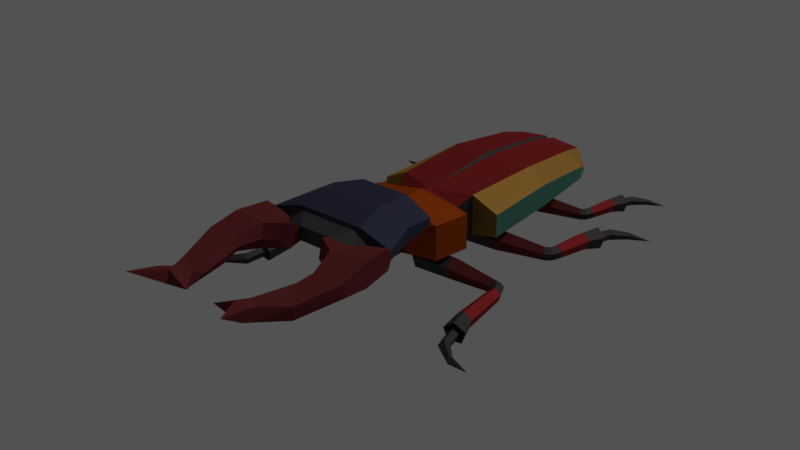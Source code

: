 # Source: BeetleWalk.blend  (saved by Blender 2.77.0; exported with 4.5.12 LTS)
import bpy
from mathutils import Matrix  # noqa: F401  (used for matrix-valued properties, if any)

bpy.ops.wm.read_factory_settings(use_empty=True)
scene = bpy.context.scene
scene.name = 'Scene'

# ---- collections
col_collection_1 = bpy.data.collections.new('Collection 1'); scene.collection.children.link(col_collection_1)
col_collection_2 = bpy.data.collections.new('Collection 2'); scene.collection.children.link(col_collection_2)

# ---- materials (node trees are filled in below, after node groups)
mat_1 = bpy.data.materials.new('1')
mat_1.alpha_threshold = 0.0
mat_1.diffuse_color = (0.08022, 0.07227, 0.07227, 1.0)
mat_1.specular_color = (0.06372, 0.06372, 0.06372)
mat_1.roughness = 0.5
mat_2 = bpy.data.materials.new('2')
mat_2.alpha_threshold = 0.0
mat_2.diffuse_color = (0.3515, 0.03071, 0.03071, 1.0)
mat_2.specular_color = (0.6152, 0.6152, 0.6152)
mat_2.roughness = 0.5
mat_3 = bpy.data.materials.new('3')
mat_3.alpha_threshold = 0.0
mat_3.diffuse_color = (0.5089, 0.2623, 0.05781, 1.0)
mat_3.specular_color = (0.6152, 0.6152, 0.6152)
mat_3.roughness = 0.5
mat_4 = bpy.data.materials.new('4')
mat_4.alpha_threshold = 0.0
mat_4.diffuse_color = (0.1095, 0.3185, 0.2384, 1.0)
mat_4.specular_color = (0.0, 0.0, 0.0)
mat_4.roughness = 0.5
mat_5 = bpy.data.materials.new('5')
mat_5.alpha_threshold = 0.0
mat_5.diffuse_color = (0.4969, 0.08022, 0.008023, 1.0)
mat_5.specular_color = (0.4869, 0.4869, 0.4869)
mat_5.roughness = 0.5
mat_horns = bpy.data.materials.new('Horns')
mat_horns.alpha_threshold = 0.0
mat_horns.diffuse_color = (0.1195, 0.02122, 0.02122, 1.0)
mat_horns.specular_color = (0.0, 0.0, 0.0)
mat_horns.roughness = 0.5
mat_6 = bpy.data.materials.new('6')
mat_6.alpha_threshold = 0.0
mat_6.diffuse_color = (0.05781, 0.06125, 0.1144, 1.0)
mat_6.specular_color = (0.5071, 0.5071, 0.5071)
mat_6.roughness = 0.5

# ---- material node trees
mat_1.use_nodes = True; mat_1.node_tree.nodes.clear()
_N = mat_1.node_tree.nodes; _L = mat_1.node_tree.links
n0 = _N.new('ShaderNodeOutputMaterial'); n0.name = 'Material Output'; n0.location = (300, 300)
n1 = _N.new('ShaderNodeBsdfAnisotropic'); n1.name = 'Glossy BSDF'; n1.location = (10, 300)
n1.distribution = 'GGX'
n1.inputs[0].default_value = (0.08001, 0.07163, 0.07163, 1.0)
n1.inputs[1].default_value = 0.7746
_L.new(n1.outputs[0], n0.inputs[0])
n0.is_active_output = True
mat_2.use_nodes = True; mat_2.node_tree.nodes.clear()
_N = mat_2.node_tree.nodes; _L = mat_2.node_tree.links
n0 = _N.new('ShaderNodeOutputMaterial'); n0.name = 'Material Output'; n0.location = (300, 300)
n1 = _N.new('ShaderNodeBsdfAnisotropic'); n1.name = 'Glossy BSDF'; n1.location = (10, 300)
n1.distribution = 'GGX'
n1.inputs[0].default_value = (0.3506, 0.03057, 0.03057, 1.0)
n1.inputs[1].default_value = 0.7746
_L.new(n1.outputs[0], n0.inputs[0])
n0.is_active_output = True
mat_3.use_nodes = True; mat_3.node_tree.nodes.clear()
_N = mat_3.node_tree.nodes; _L = mat_3.node_tree.links
n0 = _N.new('ShaderNodeOutputMaterial'); n0.name = 'Material Output'; n0.location = (300, 300)
n1 = _N.new('ShaderNodeBsdfAnisotropic'); n1.name = 'Glossy BSDF'; n1.location = (10, 300)
n1.distribution = 'GGX'
n1.inputs[0].default_value = (0.5071, 0.2635, 0.05732, 1.0)
n1.inputs[1].default_value = 0.7746
_L.new(n1.outputs[0], n0.inputs[0])
n0.is_active_output = True
mat_4.use_nodes = True; mat_4.node_tree.nodes.clear()
_N = mat_4.node_tree.nodes; _L = mat_4.node_tree.links
n0 = _N.new('ShaderNodeOutputMaterial'); n0.name = 'Material Output'; n0.location = (300, 300)
n1 = _N.new('ShaderNodeBsdfAnisotropic'); n1.name = 'Glossy BSDF'; n1.location = (10, 300)
n1.distribution = 'GGX'
n1.inputs[0].default_value = (0.1087, 0.3185, 0.2378, 1.0)
n1.inputs[1].default_value = 0.7746
_L.new(n1.outputs[0], n0.inputs[0])
n0.is_active_output = True
mat_5.use_nodes = True; mat_5.node_tree.nodes.clear()
_N = mat_5.node_tree.nodes; _L = mat_5.node_tree.links
n0 = _N.new('ShaderNodeOutputMaterial'); n0.name = 'Material Output'; n0.location = (300, 300)
n1 = _N.new('ShaderNodeBsdfAnisotropic'); n1.name = 'Glossy BSDF'; n1.location = (10, 300)
n1.distribution = 'GGX'
n1.inputs[0].default_value = (0.4969, 0.08064, 0.008005, 1.0)
n1.inputs[1].default_value = 0.7746
_L.new(n1.outputs[0], n0.inputs[0])
n0.is_active_output = True
mat_horns.use_nodes = True; mat_horns.node_tree.nodes.clear()
_N = mat_horns.node_tree.nodes; _L = mat_horns.node_tree.links
n0 = _N.new('ShaderNodeOutputMaterial'); n0.name = 'Material Output'; n0.location = (300, 300)
n1 = _N.new('ShaderNodeBsdfDiffuse'); n1.name = 'Diffuse BSDF'; n1.location = (10, 300)
n1.inputs[0].default_value = (0.1193, 0.02166, 0.02166, 1.0)
_L.new(n1.outputs[0], n0.inputs[0])
n0.is_active_output = True
mat_6.use_nodes = True; mat_6.node_tree.nodes.clear()
_N = mat_6.node_tree.nodes; _L = mat_6.node_tree.links
n0 = _N.new('ShaderNodeOutputMaterial'); n0.name = 'Material Output'; n0.location = (300, 300)
n1 = _N.new('ShaderNodeBsdfAnisotropic'); n1.name = 'Glossy BSDF'; n1.location = (10, 300)
n1.distribution = 'GGX'
n1.inputs[0].default_value = (0.05835, 0.06052, 0.1149, 1.0)
n1.inputs[1].default_value = 0.7746
_L.new(n1.outputs[0], n0.inputs[0])
n0.is_active_output = True

# ---- world
world_world = bpy.data.worlds.new('World'); scene.world = world_world
world_world.color = (0.08353, 0.08353, 0.08353)
world_world.use_sun_shadow = False
world_world.sun_shadow_jitter_overblur = 0.0
world_world.cycles.sampling_method = 'MANUAL'

# ---- lights
light_sun = bpy.data.lights.new('Sun', 'SUN')
light_sun.transmission_factor = 0.0
light_sun.angle = 0.1993
light_sun.energy = 1.0
light_sun.shadow_buffer_clip_start = 0.5
light_sun.shadow_soft_size = 0.1
light_sun.shadow_cascade_max_distance = 1000.0

# ---- meshes
me_cube = bpy.data.meshes.new('Cube')
me_cube.from_pydata([(0.8117, 0.02092, -0.195), (0.8117, 0.02092, 0.6296), (0.8939, 1.78, -0.3095), (0.8939, 1.78, 0.6296), (0.8005, 3.372, -0.3095), (0.8005, 3.372, 0.4242), (1.287, 1.78, 0.3566), (1.287, 1.78, -0.1122), (1.341, 0.07265, -0.1122), (1.341, 0.07265, 0.3566), (1.152, 3.372, 0.1512), (1.152, 3.372, -0.1122), (0.07865, 1.78, 0.6936), (0.6948, -0.2902, 0.4527), (0.06164, 3.372, 0.4882), (0.07865, 1.78, -0.3818), (0.06164, 3.372, -0.3818), (0.0836, 3.945, 0.3343), (0.6993, 3.945, 0.2703), (0.6993, 3.945, -0.195), (0.0836, 3.945, -0.195), (0.9652, 3.853, -0.1122), (0.6948, -0.2902, -0.195), (1.085, -0.5025, 0.5162), (1.085, -0.5025, -0.195), (0.4003, -1.471, 0.4261), (0.4003, -1.471, -0.1278), (0.9445, -1.243, 0.5194), (0.9445, -1.243, -0.195), (0.3438, -1.848, 0.5151), (0.3438, -1.966, 0.1938), (1.355, -2.981, 0.7064), (0.8596, -2.981, 0.4799), (0.6918, -2.981, 1.084), (1.355, -2.981, 0.8697), (1.142, -1.666, 0.7855), (0.6457, -1.549, 0.6776), (0.5197, -1.549, 1.122), (1.142, -1.666, 0.9105), (1.143, -2.303, 0.6915), (0.6474, -2.303, 0.4651), (1.143, -2.303, 0.9559), (0.5211, -2.303, 1.171), (0.5871, -3.016, 1.012), (0.9717, -3.016, 0.8235), (0.9717, -3.016, 0.7525), (0.7295, -3.016, 0.6342), (0.7488, -3.221, 0.8235), (0.3321, -3.399, 0.9652), (0.3321, -3.399, 0.6813), (0.7488, -3.221, 0.7525), (0.3146, -2.172, 0.418), (0.3141, -1.876, 0.6271), (1.064, -3.214, 0.9696), (1.403, -3.115, 1.002), (1.403, -3.115, 0.5796), (1.064, -3.214, 0.6118), (0.3966, -3.603, 1.068), (0.8527, -3.396, 0.9696), (0.8527, -3.396, 0.6118), (0.3966, -3.603, 0.5621), (1.253, -3.781, 1.035), (1.487, -3.761, 1.035), (1.487, -3.761, 0.5587), (1.253, -3.781, 0.5587), (0.778, -3.823, 1.035), (1.069, -3.797, 1.035), (1.069, -3.797, 0.5587), (0.778, -3.823, 0.5587), (1.528, -4.333, 0.9138), (1.528, -4.296, 0.6443), (0.9176, -4.359, 0.9102), (0.9176, -4.322, 0.6407), (1.262, -5.171, 0.7949), (0.8744, -4.703, 0.8609), (1.229, -5.161, 0.525), (0.8409, -4.692, 0.591), (0.9797, -5.61, 0.9006), (0.6747, -5.473, 0.8736), (0.9507, -5.723, 0.6545), (0.6457, -5.585, 0.6275), (1.028, -5.88, 0.9959), (0.7443, -5.881, 1.03), (1.003, -5.976, 0.7866), (0.7197, -5.977, 0.8204), (0.3071, -5.924, 0.8444), (1.085, -6.454, 1.124), (0.5066, -3.814, 0.7896), (0.7065, -3.939, 0.7896), (0.8461, -4.371, 0.764), (0.807, -4.627, 0.7277), (0.6515, -5.301, 0.7212), (0.274, 0.5931, -0.2014), (2.05, 0.6742, -0.3118), (0.274, 0.8281, -0.3722), (1.985, 0.7864, -0.4063), (0.274, 0.7384, -0.6485), (2.01, 0.7436, -0.5592), (0.274, 0.4479, -0.6485), (2.091, 0.6049, -0.5592), (0.274, 0.3581, -0.3722), (2.116, 0.562, -0.4063), (1.062, 0.5931, -0.2272), (1.062, 0.8036, -0.3802), (1.062, 0.7232, -0.6276), (1.062, 0.463, -0.6276), (1.062, 0.3826, -0.3802), (2.03, 0.7999, -0.4063), (2.135, 0.7238, -0.3118), (2.07, 0.7708, -0.5592), (2.2, 0.6767, -0.5592), (2.24, 0.6476, -0.4063), (2.062, 0.8693, -0.4087), (2.192, 0.8828, -0.3152), (2.111, 0.8473, -0.56), (2.272, 0.8473, -0.56), (2.322, 0.8693, -0.4087), (2.038, 1.782, -0.5297), (2.204, 1.8, -0.4106), (2.102, 1.754, -0.7225), (2.306, 1.754, -0.7225), (2.37, 1.782, -0.5297), (2.092, 2.231, -0.5801), (2.298, 2.212, -0.423), (2.171, 2.18, -0.8228), (2.426, 2.13, -0.8156), (2.505, 2.15, -0.5685), (2.17, 2.089, -0.5933), (2.275, 2.08, -0.513), (2.21, 2.063, -0.7174), (2.34, 2.038, -0.7137), (2.381, 2.048, -0.5874), (2.301, 2.636, -0.6729), (2.372, 2.567, -0.5839), (2.328, 2.588, -0.7936), (2.415, 2.488, -0.7792), (2.442, 2.476, -0.6495), (2.661, 2.868, -0.7185), (2.672, 2.806, -0.6571), (2.665, 2.829, -0.7975), (2.679, 2.743, -0.785), (2.683, 2.729, -0.6982), (3.116, 2.897, -0.7461), (0.2339, 2.346, -0.172), (1.751, 2.415, -0.2663), (0.2339, 2.547, -0.3178), (1.695, 2.511, -0.347), (0.2339, 2.47, -0.5538), (1.716, 2.475, -0.4775), (0.2339, 2.222, -0.5538), (1.786, 2.356, -0.4775), (0.2339, 2.145, -0.3178), (1.807, 2.32, -0.347), (0.9072, 2.346, -0.194), (0.9072, 2.526, -0.3246), (0.9072, 2.457, -0.5359), (0.9072, 2.235, -0.5359), (0.9072, 2.166, -0.3246), (1.733, 2.523, -0.347), (1.823, 2.458, -0.2663), (1.767, 2.498, -0.4775), (1.879, 2.417, -0.4775), (1.913, 2.393, -0.347), (1.76, 2.583, -0.3469), (1.871, 2.595, -0.2672), (1.803, 2.564, -0.476), (1.94, 2.564, -0.476), (1.983, 2.583, -0.3469), (1.741, 3.362, -0.4552), (1.882, 3.378, -0.3535), (1.795, 3.337, -0.6196), (1.97, 3.337, -0.6196), (2.024, 3.362, -0.4552), (1.786, 3.745, -0.5006), (1.963, 3.73, -0.3663), (1.854, 3.7, -0.7076), (2.072, 3.657, -0.7011), (2.139, 3.676, -0.4902), (1.853, 3.624, -0.5111), (1.943, 3.616, -0.4425), (1.887, 3.601, -0.6169), (1.998, 3.579, -0.6136), (2.033, 3.589, -0.5058), (1.965, 4.091, -0.582), (2.025, 4.032, -0.5056), (1.988, 4.048, -0.6848), (2.062, 3.963, -0.672), (2.085, 3.953, -0.5612), (2.272, 4.288, -0.6222), (2.282, 4.235, -0.5695), (2.276, 4.255, -0.6895), (2.287, 4.181, -0.6783), (2.291, 4.169, -0.6041), (2.661, 4.313, -0.6459), (0.274, -0.8646, -0.2014), (2.05, -0.9457, -0.3118), (0.274, -1.1, -0.3722), (1.985, -1.058, -0.4063), (0.274, -1.01, -0.6485), (2.01, -1.015, -0.5592), (0.274, -0.7193, -0.6485), (2.091, -0.8763, -0.5592), (0.274, -0.6296, -0.3722), (2.116, -0.8335, -0.4063), (1.062, -0.8646, -0.2272), (1.062, -1.075, -0.3802), (1.062, -0.9947, -0.6276), (1.062, -0.7345, -0.6276), (1.062, -0.6541, -0.3802), (2.03, -1.071, -0.4063), (2.135, -0.9952, -0.3118), (2.07, -1.042, -0.5592), (2.2, -0.9482, -0.5592), (2.24, -0.9191, -0.4063), (2.062, -1.131, -0.4298), (2.192, -1.14, -0.3357), (2.111, -1.117, -0.582), (2.272, -1.117, -0.582), (2.322, -1.131, -0.4298), (2.038, -2.049, -0.5021), (2.204, -2.06, -0.3822), (2.102, -2.031, -0.6961), (2.306, -2.031, -0.6961), (2.37, -2.049, -0.5021), (2.092, -2.499, -0.5287), (2.298, -2.473, -0.3727), (2.171, -2.461, -0.7737), (2.426, -2.412, -0.7691), (2.505, -2.419, -0.5213), (2.17, -2.359, -0.5494), (2.275, -2.345, -0.4697), (2.21, -2.339, -0.6746), (2.34, -2.314, -0.6723), (2.381, -2.317, -0.5456), (2.301, -2.91, -0.5998), (2.372, -2.836, -0.5145), (2.328, -2.867, -0.7229), (2.415, -2.767, -0.7137), (2.442, -2.748, -0.585), (2.661, -3.143, -0.633), (2.672, -3.078, -0.575), (2.665, -3.109, -0.714), (2.679, -3.022, -0.7061), (2.683, -3.003, -0.6202), (3.116, -3.174, -0.659), (-0.8117, 0.02092, -0.195), (-0.8117, 0.02092, 0.6296), (-0.8939, 1.78, -0.3095), (-0.8939, 1.78, 0.6296), (-0.8005, 3.372, -0.3095), (-0.8005, 3.372, 0.4242), (0.0, 1.78, -0.3818), (0.0, 1.78, 0.6408), (0.0, 0.02092, -0.3095), (0.0, 0.02092, 0.6408), (0.0, 3.372, -0.3818), (0.0, 3.372, 0.4354), (-1.287, 1.78, 0.3566), (-1.287, 1.78, -0.1122), (-1.341, 0.07265, -0.1122), (-1.341, 0.07265, 0.3566), (-1.152, 3.372, 0.1512), (-1.152, 3.372, -0.1122), (-0.07865, 1.78, 0.6936), (-0.6948, -0.2902, 0.4527), (-0.06164, 3.372, 0.4882), (-0.07865, 1.78, -0.3818), (-0.06164, 3.372, -0.3818), (-0.0836, 3.945, 0.3343), (-0.6993, 3.945, 0.2703), (-0.6993, 3.945, -0.195), (-0.0836, 3.945, -0.195), (0.0, 3.853, -0.195), (0.0, 3.853, 0.2815), (-0.9652, 3.853, -0.1122), (-0.6948, -0.2902, -0.195), (0.0, -0.2902, 0.6408), (0.0, -0.2902, -0.3095), (-1.085, -0.5025, 0.5162), (0.0, -0.5025, 0.7058), (0.0, -0.5025, -0.3095), (-1.085, -0.5025, -0.195), (-0.4003, -1.471, 0.4261), (0.0, -1.471, 0.5675), (0.0, -1.471, -0.1278), (-0.4003, -1.471, -0.1278), (0.0, -1.243, 0.7058), (-0.9445, -1.243, 0.5194), (-0.9445, -1.243, -0.195), (0.0, -1.243, -0.3095), (-0.3438, -1.848, 0.5151), (0.0, -1.805, 0.6118), (0.0, -1.966, 0.1938), (-0.3438, -1.966, 0.1938), (0.0, -1.549, 0.6776), (0.0, -1.549, 1.122), (0.0, -2.981, 0.4799), (0.0, -2.981, 1.084), (0.0, -2.303, 1.171), (0.0, -2.303, 0.4651), (0.0, -3.016, 0.6342), (0.0, -3.016, 1.012), (0.0, -3.399, 0.6813), (0.0, -3.399, 0.9652), (-1.355, -2.981, 0.7064), (-0.8596, -2.981, 0.4799), (-0.6918, -2.981, 1.084), (-1.355, -2.981, 0.8697), (-1.142, -1.666, 0.7855), (-0.6457, -1.549, 0.6776), (-0.5197, -1.549, 1.122), (-1.142, -1.666, 0.9105), (-1.143, -2.303, 0.6915), (-0.6474, -2.303, 0.4651), (-1.143, -2.303, 0.9559), (-0.5211, -2.303, 1.171), (-0.5871, -3.016, 1.012), (-0.9717, -3.016, 0.8235), (-0.9717, -3.016, 0.7525), (-0.7295, -3.016, 0.6342), (-0.7488, -3.221, 0.8235), (-0.3321, -3.399, 0.9652), (-0.3321, -3.399, 0.6813), (-0.7488, -3.221, 0.7525), (0.0, -1.876, 0.6271), (0.0, -2.172, 0.418), (-0.3146, -2.172, 0.418), (-0.3141, -1.876, 0.6271), (-1.064, -3.214, 0.9696), (-1.403, -3.115, 1.002), (-1.403, -3.115, 0.5796), (-1.064, -3.214, 0.6118), (-0.3966, -3.603, 1.068), (-0.8527, -3.396, 0.9696), (-0.8527, -3.396, 0.6118), (-0.3966, -3.603, 0.5621), (-1.253, -3.781, 1.035), (-1.487, -3.761, 1.035), (-1.487, -3.761, 0.5587), (-1.253, -3.781, 0.5587), (-0.778, -3.823, 1.035), (-1.069, -3.797, 1.035), (-1.069, -3.797, 0.5587), (-0.778, -3.823, 0.5587), (-1.528, -4.333, 0.9138), (-1.528, -4.296, 0.6443), (-0.9176, -4.359, 0.9102), (-0.9176, -4.322, 0.6407), (-1.262, -5.171, 0.7949), (-0.8744, -4.703, 0.8609), (-1.229, -5.161, 0.525), (-0.8409, -4.692, 0.591), (-0.9797, -5.61, 0.9006), (-0.6747, -5.473, 0.8736), (-0.9507, -5.723, 0.6545), (-0.6457, -5.585, 0.6275), (-1.028, -5.88, 0.9959), (-0.7443, -5.881, 1.03), (-1.003, -5.976, 0.7866), (-0.7197, -5.977, 0.8204), (-0.3071, -5.924, 0.8444), (-1.085, -6.454, 1.124), (-0.5066, -3.814, 0.7896), (-0.7065, -3.939, 0.7896), (-0.8461, -4.371, 0.764), (-0.807, -4.627, 0.7277), (-0.6515, -5.301, 0.7212), (-0.274, 0.5931, -0.2014), (-2.05, 0.6742, -0.3118), (-0.274, 0.8281, -0.3722), (-1.985, 0.7864, -0.4063), (-0.274, 0.7384, -0.6485), (-2.01, 0.7436, -0.5592), (-0.274, 0.4479, -0.6485), (-2.091, 0.6049, -0.5592), (-0.274, 0.3581, -0.3722), (-2.116, 0.562, -0.4063), (-1.062, 0.5931, -0.2272), (-1.062, 0.8036, -0.3802), (-1.062, 0.7232, -0.6276), (-1.062, 0.463, -0.6276), (-1.062, 0.3826, -0.3802), (-2.03, 0.7999, -0.4063), (-2.135, 0.7238, -0.3118), (-2.07, 0.7708, -0.5592), (-2.2, 0.6767, -0.5592), (-2.24, 0.6476, -0.4063), (-2.062, 0.8693, -0.4087), (-2.192, 0.8828, -0.3152), (-2.111, 0.8473, -0.56), (-2.272, 0.8473, -0.56), (-2.322, 0.8693, -0.4087), (-2.038, 1.782, -0.5297), (-2.204, 1.8, -0.4106), (-2.102, 1.754, -0.7225), (-2.306, 1.754, -0.7225), (-2.37, 1.782, -0.5297), (-2.092, 2.231, -0.5801), (-2.298, 2.212, -0.423), (-2.171, 2.18, -0.8228), (-2.426, 2.13, -0.8156), (-2.505, 2.15, -0.5685), (-2.17, 2.089, -0.5933), (-2.275, 2.08, -0.513), (-2.21, 2.063, -0.7174), (-2.34, 2.038, -0.7137), (-2.381, 2.048, -0.5874), (-2.301, 2.636, -0.6729), (-2.372, 2.567, -0.5839), (-2.328, 2.588, -0.7936), (-2.415, 2.488, -0.7792), (-2.442, 2.476, -0.6495), (-2.661, 2.868, -0.7185), (-2.672, 2.806, -0.6571), (-2.665, 2.829, -0.7975), (-2.679, 2.743, -0.785), (-2.683, 2.729, -0.6982), (-3.116, 2.897, -0.7461), (-0.2339, 2.346, -0.172), (-1.751, 2.415, -0.2663), (-0.2339, 2.547, -0.3178), (-1.695, 2.511, -0.347), (-0.2339, 2.47, -0.5538), (-1.716, 2.475, -0.4775), (-0.2339, 2.222, -0.5538), (-1.786, 2.356, -0.4775), (-0.2339, 2.145, -0.3178), (-1.807, 2.32, -0.347), (-0.9072, 2.346, -0.194), (-0.9072, 2.526, -0.3246), (-0.9072, 2.457, -0.5359), (-0.9072, 2.235, -0.5359), (-0.9072, 2.166, -0.3246), (-1.733, 2.523, -0.347), (-1.823, 2.458, -0.2663), (-1.767, 2.498, -0.4775), (-1.879, 2.417, -0.4775), (-1.913, 2.393, -0.347), (-1.76, 2.583, -0.3469), (-1.871, 2.595, -0.2672), (-1.803, 2.564, -0.476), (-1.94, 2.564, -0.476), (-1.983, 2.583, -0.3469), (-1.741, 3.362, -0.4552), (-1.882, 3.378, -0.3535), (-1.795, 3.337, -0.6196), (-1.97, 3.337, -0.6196), (-2.024, 3.362, -0.4552), (-1.786, 3.745, -0.5006), (-1.963, 3.73, -0.3663), (-1.854, 3.7, -0.7076), (-2.072, 3.657, -0.7011), (-2.139, 3.676, -0.4902), (-1.853, 3.624, -0.5111), (-1.943, 3.616, -0.4425), (-1.887, 3.601, -0.6169), (-1.998, 3.579, -0.6136), (-2.033, 3.589, -0.5058), (-1.965, 4.091, -0.582), (-2.025, 4.032, -0.5056), (-1.988, 4.048, -0.6848), (-2.062, 3.963, -0.672), (-2.085, 3.953, -0.5612), (-2.272, 4.288, -0.6222), (-2.282, 4.235, -0.5695), (-2.276, 4.255, -0.6895), (-2.287, 4.181, -0.6783), (-2.291, 4.169, -0.6041), (-2.661, 4.313, -0.6459), (-0.274, -0.8646, -0.2014), (-2.05, -0.9457, -0.3118), (-0.274, -1.1, -0.3722), (-1.985, -1.058, -0.4063), (-0.274, -1.01, -0.6485), (-2.01, -1.015, -0.5592), (-0.274, -0.7193, -0.6485), (-2.091, -0.8763, -0.5592), (-0.274, -0.6296, -0.3722), (-2.116, -0.8335, -0.4063), (-1.062, -0.8646, -0.2272), (-1.062, -1.075, -0.3802), (-1.062, -0.9947, -0.6276), (-1.062, -0.7345, -0.6276), (-1.062, -0.6541, -0.3802), (-2.03, -1.071, -0.4063), (-2.135, -0.9952, -0.3118), (-2.07, -1.042, -0.5592), (-2.2, -0.9482, -0.5592), (-2.24, -0.9191, -0.4063), (-2.062, -1.131, -0.4298), (-2.192, -1.14, -0.3357), (-2.111, -1.117, -0.582), (-2.272, -1.117, -0.582), (-2.322, -1.131, -0.4298), (-2.038, -2.049, -0.5021), (-2.204, -2.06, -0.3822), (-2.102, -2.031, -0.6961), (-2.306, -2.031, -0.6961), (-2.37, -2.049, -0.5021), (-2.092, -2.499, -0.5287), (-2.298, -2.473, -0.3727), (-2.171, -2.461, -0.7737), (-2.426, -2.412, -0.7691), (-2.505, -2.419, -0.5213), (-2.17, -2.359, -0.5494), (-2.275, -2.345, -0.4697), (-2.21, -2.339, -0.6746), (-2.34, -2.314, -0.6723), (-2.381, -2.317, -0.5456), (-2.301, -2.91, -0.5998), (-2.372, -2.836, -0.5145), (-2.328, -2.867, -0.7229), (-2.415, -2.767, -0.7137), (-2.442, -2.748, -0.585), (-2.661, -3.143, -0.633), (-2.672, -3.078, -0.575), (-2.665, -3.109, -0.714), (-2.679, -3.022, -0.7061), (-2.683, -3.003, -0.6202), (-3.116, -3.174, -0.659)], [], [(16, 255, 272, 20), (5, 3, 6, 10), (1, 276, 13), (4, 16, 20, 19), (12, 3, 5, 14), (15, 251, 255, 16), (12, 252, 254), (0, 1, 13, 22), (6, 7, 11, 10), (7, 6, 9, 8), (3, 1, 9, 6), (2, 4, 11, 7), (1, 0, 8, 9), (0, 2, 7, 8), (253, 0, 22, 277), (3, 12, 254, 1), (2, 15, 16, 4), (252, 12, 14, 256), (11, 4, 19, 21), (22, 13, 23, 24), (19, 18, 21), (20, 17, 18, 19), (272, 273, 17, 20), (10, 11, 21), (14, 5, 18, 17), (10, 18, 5), (256, 14, 17, 273), (0, 253, 251, 15, 2), (1, 254, 276), (27, 286, 283, 25), (13, 279, 23), (277, 22, 24, 280), (13, 276, 279), (26, 25, 29, 30), (289, 28, 26, 284), (28, 27, 25, 26), (24, 23, 27, 28), (280, 24, 28, 289), (23, 279, 286, 27), (30, 51, 325, 292), (25, 283, 291, 29), (284, 26, 30, 292), (37, 295, 298, 42), (296, 32, 46, 300), (39, 41, 34, 31), (33, 297, 301, 43), (35, 38, 41, 39), (48, 49, 60, 57), (38, 36, 37), (40, 299, 325, 51), (300, 46, 49, 302), (42, 298, 297, 33), (299, 40, 32, 296), (43, 301, 303, 48), (302, 49, 48, 303), (40, 36, 35, 39), (42, 33, 34, 41), (32, 40, 39, 31), (37, 42, 41, 38), (44, 34, 33, 43), (31, 45, 46, 32), (47, 44, 43, 48), (49, 46, 45, 50), (34, 44, 53, 54), (29, 51, 30), (294, 36, 52, 324), (36, 51, 52), (36, 40, 51), (291, 52, 29), (291, 324, 52), (29, 52, 51), (31, 34, 54, 55), (10, 21, 18), (68, 72, 89, 88), (54, 53, 61, 62), (58, 57, 65, 66), (47, 48, 57, 58), (50, 45, 56, 59), (49, 50, 59, 60), (44, 47, 58, 53), (45, 31, 55, 56), (63, 62, 69, 70), (59, 56, 64, 67), (53, 58, 66, 61), (56, 55, 63, 64), (55, 54, 62, 63), (60, 59, 67, 68), (62, 61, 66, 65, 71, 69), (80, 78, 91), (85, 78, 80), (64, 63, 70, 72, 68, 67), (73, 79, 75), (72, 70, 75, 76), (70, 69, 73, 75), (69, 71, 74, 73), (77, 78, 82, 81), (73, 78, 77), (72, 76, 90, 89), (75, 80, 76), (82, 84, 86), (84, 82, 85), (80, 79, 83, 84), (79, 77, 81, 83), (84, 83, 86), (65, 57, 87, 88), (80, 84, 85), (82, 78, 85), (83, 81, 86), (81, 82, 86), (76, 80, 91, 90), (74, 71, 89, 90), (57, 60, 87), (71, 65, 88, 89), (60, 68, 88, 87), (78, 74, 90, 91), (75, 79, 80), (73, 74, 78), (73, 77, 79), (37, 36, 294, 295), (38, 35, 36), (102, 93, 95, 103), (103, 95, 97, 104), (104, 97, 99, 105), (97, 95, 107, 109), (105, 99, 101, 106), (106, 101, 93, 102), (92, 94, 96, 98, 100), (100, 106, 102, 92), (98, 105, 106, 100), (96, 104, 105, 98), (94, 103, 104, 96), (92, 102, 103, 94), (108, 111, 116, 113), (93, 101, 111, 108), (95, 93, 108, 107), (99, 97, 109, 110), (101, 99, 110, 111), (116, 115, 120, 121), (110, 109, 114, 115), (107, 108, 113, 112), (111, 110, 115, 116), (109, 107, 112, 114), (117, 118, 123, 122), (114, 112, 117, 119), (113, 116, 121, 118), (115, 114, 119, 120), (112, 113, 118, 117), (124, 122, 127, 129), (121, 120, 125, 126), (119, 117, 122, 124), (118, 121, 126, 123), (120, 119, 124, 125), (130, 129, 134, 135), (123, 126, 131, 128), (125, 124, 129, 130), (122, 123, 128, 127), (126, 125, 130, 131), (136, 135, 140, 141), (127, 128, 133, 132), (131, 130, 135, 136), (129, 127, 132, 134), (128, 131, 136, 133), (134, 132, 137, 139), (133, 136, 141, 138), (135, 134, 139, 140), (132, 133, 138, 137), (138, 141, 142), (140, 139, 142), (137, 138, 142), (141, 140, 142), (139, 137, 142), (153, 144, 146, 154), (154, 146, 148, 155), (155, 148, 150, 156), (148, 146, 158, 160), (156, 150, 152, 157), (157, 152, 144, 153), (143, 145, 147, 149, 151), (151, 157, 153, 143), (149, 156, 157, 151), (147, 155, 156, 149), (145, 154, 155, 147), (143, 153, 154, 145), (159, 162, 167, 164), (144, 152, 162, 159), (146, 144, 159, 158), (150, 148, 160, 161), (152, 150, 161, 162), (167, 166, 171, 172), (161, 160, 165, 166), (158, 159, 164, 163), (162, 161, 166, 167), (160, 158, 163, 165), (168, 169, 174, 173), (165, 163, 168, 170), (164, 167, 172, 169), (166, 165, 170, 171), (163, 164, 169, 168), (175, 173, 178, 180), (172, 171, 176, 177), (170, 168, 173, 175), (169, 172, 177, 174), (171, 170, 175, 176), (181, 180, 185, 186), (174, 177, 182, 179), (176, 175, 180, 181), (173, 174, 179, 178), (177, 176, 181, 182), (187, 186, 191, 192), (178, 179, 184, 183), (182, 181, 186, 187), (180, 178, 183, 185), (179, 182, 187, 184), (185, 183, 188, 190), (184, 187, 192, 189), (186, 185, 190, 191), (183, 184, 189, 188), (189, 192, 193), (191, 190, 193), (188, 189, 193), (192, 191, 193), (190, 188, 193), (204, 205, 197, 195), (205, 206, 199, 197), (206, 207, 201, 199), (199, 211, 209, 197), (207, 208, 203, 201), (208, 204, 195, 203), (194, 202, 200, 198, 196), (202, 194, 204, 208), (200, 202, 208, 207), (198, 200, 207, 206), (196, 198, 206, 205), (194, 196, 205, 204), (210, 215, 218, 213), (195, 210, 213, 203), (197, 209, 210, 195), (201, 212, 211, 199), (203, 213, 212, 201), (218, 223, 222, 217), (212, 217, 216, 211), (209, 214, 215, 210), (213, 218, 217, 212), (211, 216, 214, 209), (219, 224, 225, 220), (216, 221, 219, 214), (215, 220, 223, 218), (217, 222, 221, 216), (214, 219, 220, 215), (226, 231, 229, 224), (223, 228, 227, 222), (221, 226, 224, 219), (220, 225, 228, 223), (222, 227, 226, 221), (232, 237, 236, 231), (225, 230, 233, 228), (227, 232, 231, 226), (224, 229, 230, 225), (228, 233, 232, 227), (238, 243, 242, 237), (229, 234, 235, 230), (233, 238, 237, 232), (231, 236, 234, 229), (230, 235, 238, 233), (236, 241, 239, 234), (235, 240, 243, 238), (237, 242, 241, 236), (234, 239, 240, 235), (240, 244, 243), (242, 244, 241), (239, 244, 240), (243, 244, 242), (241, 244, 239), (267, 271, 272, 255), (250, 261, 257, 248), (246, 264, 276), (249, 270, 271, 267), (263, 265, 250, 248), (266, 267, 255, 251), (263, 254, 252), (245, 275, 264, 246), (257, 261, 262, 258), (258, 259, 260, 257), (248, 257, 260, 246), (247, 258, 262, 249), (246, 260, 259, 245), (245, 259, 258, 247), (253, 277, 275, 245), (248, 246, 254, 263), (247, 249, 267, 266), (252, 256, 265, 263), (262, 274, 270, 249), (275, 281, 278, 264), (256, 252, 254), (270, 274, 269), (271, 270, 269, 268), (272, 271, 268, 273), (261, 274, 262), (265, 268, 269, 250), (261, 250, 269), (255, 272, 273, 256), (256, 273, 268, 265), (245, 247, 266, 251, 253), (246, 276, 254), (287, 282, 283, 286), (264, 278, 279), (277, 280, 281, 275), (264, 279, 276), (285, 293, 290, 282), (289, 284, 285, 288), (288, 285, 282, 287), (281, 288, 287, 278), (280, 289, 288, 281), (278, 287, 286, 279), (293, 292, 325, 326), (282, 290, 291, 283), (284, 292, 293, 285), (310, 315, 298, 295), (296, 300, 319, 305), (312, 304, 307, 314), (306, 316, 301, 297), (308, 312, 314, 311), (321, 332, 335, 322), (311, 310, 309), (313, 326, 325, 299), (300, 302, 322, 319), (315, 306, 297, 298), (299, 296, 305, 313), (316, 321, 303, 301), (302, 303, 321, 322), (313, 312, 308, 309), (315, 314, 307, 306), (305, 304, 312, 313), (310, 311, 314, 315), (317, 316, 306, 307), (304, 305, 319, 318), (320, 321, 316, 317), (322, 323, 318, 319), (307, 329, 328, 317), (290, 293, 326), (294, 324, 327, 309), (309, 327, 326), (309, 326, 313), (292, 291, 324, 325), (291, 290, 327), (291, 327, 324), (290, 326, 327), (304, 330, 329, 307), (261, 269, 274), (343, 363, 364, 347), (329, 337, 336, 328), (333, 341, 340, 332), (320, 333, 332, 321), (323, 334, 331, 318), (322, 335, 334, 323), (317, 328, 333, 320), (318, 331, 330, 304), (338, 345, 344, 337), (334, 342, 339, 331), (328, 336, 341, 333), (331, 339, 338, 330), (330, 338, 337, 329), (335, 343, 342, 334), (337, 344, 346, 340, 341, 336), (355, 366, 353), (360, 355, 353), (339, 342, 343, 347, 345, 338), (348, 350, 354), (347, 351, 350, 345), (345, 350, 348, 344), (344, 348, 349, 346), (352, 356, 357, 353), (348, 352, 353), (347, 364, 365, 351), (350, 351, 355), (357, 361, 359), (359, 360, 357), (355, 359, 358, 354), (354, 358, 356, 352), (359, 361, 358), (340, 363, 362, 332), (355, 360, 359), (357, 360, 353), (358, 361, 356), (356, 361, 357), (351, 365, 366, 355), (349, 365, 364, 346), (332, 362, 335), (346, 364, 363, 340), (335, 362, 363, 343), (353, 366, 365, 349), (350, 355, 354), (348, 353, 349), (348, 354, 352), (310, 295, 294, 309), (311, 309, 308), (377, 378, 370, 368), (378, 379, 372, 370), (379, 380, 374, 372), (372, 384, 382, 370), (380, 381, 376, 374), (381, 377, 368, 376), (367, 375, 373, 371, 369), (375, 367, 377, 381), (373, 375, 381, 380), (371, 373, 380, 379), (369, 371, 379, 378), (367, 369, 378, 377), (383, 388, 391, 386), (368, 383, 386, 376), (370, 382, 383, 368), (374, 385, 384, 372), (376, 386, 385, 374), (391, 396, 395, 390), (385, 390, 389, 384), (382, 387, 388, 383), (386, 391, 390, 385), (384, 389, 387, 382), (392, 397, 398, 393), (389, 394, 392, 387), (388, 393, 396, 391), (390, 395, 394, 389), (387, 392, 393, 388), (399, 404, 402, 397), (396, 401, 400, 395), (394, 399, 397, 392), (393, 398, 401, 396), (395, 400, 399, 394), (405, 410, 409, 404), (398, 403, 406, 401), (400, 405, 404, 399), (397, 402, 403, 398), (401, 406, 405, 400), (411, 416, 415, 410), (402, 407, 408, 403), (406, 411, 410, 405), (404, 409, 407, 402), (403, 408, 411, 406), (409, 414, 412, 407), (408, 413, 416, 411), (410, 415, 414, 409), (407, 412, 413, 408), (413, 417, 416), (415, 417, 414), (412, 417, 413), (416, 417, 415), (414, 417, 412), (428, 429, 421, 419), (429, 430, 423, 421), (430, 431, 425, 423), (423, 435, 433, 421), (431, 432, 427, 425), (432, 428, 419, 427), (418, 426, 424, 422, 420), (426, 418, 428, 432), (424, 426, 432, 431), (422, 424, 431, 430), (420, 422, 430, 429), (418, 420, 429, 428), (434, 439, 442, 437), (419, 434, 437, 427), (421, 433, 434, 419), (425, 436, 435, 423), (427, 437, 436, 425), (442, 447, 446, 441), (436, 441, 440, 435), (433, 438, 439, 434), (437, 442, 441, 436), (435, 440, 438, 433), (443, 448, 449, 444), (440, 445, 443, 438), (439, 444, 447, 442), (441, 446, 445, 440), (438, 443, 444, 439), (450, 455, 453, 448), (447, 452, 451, 446), (445, 450, 448, 443), (444, 449, 452, 447), (446, 451, 450, 445), (456, 461, 460, 455), (449, 454, 457, 452), (451, 456, 455, 450), (448, 453, 454, 449), (452, 457, 456, 451), (462, 467, 466, 461), (453, 458, 459, 454), (457, 462, 461, 456), (455, 460, 458, 453), (454, 459, 462, 457), (460, 465, 463, 458), (459, 464, 467, 462), (461, 466, 465, 460), (458, 463, 464, 459), (464, 468, 467), (466, 468, 465), (463, 468, 464), (467, 468, 466), (465, 468, 463), (479, 470, 472, 480), (480, 472, 474, 481), (481, 474, 476, 482), (474, 472, 484, 486), (482, 476, 478, 483), (483, 478, 470, 479), (469, 471, 473, 475, 477), (477, 483, 479, 469), (475, 482, 483, 477), (473, 481, 482, 475), (471, 480, 481, 473), (469, 479, 480, 471), (485, 488, 493, 490), (470, 478, 488, 485), (472, 470, 485, 484), (476, 474, 486, 487), (478, 476, 487, 488), (493, 492, 497, 498), (487, 486, 491, 492), (484, 485, 490, 489), (488, 487, 492, 493), (486, 484, 489, 491), (494, 495, 500, 499), (491, 489, 494, 496), (490, 493, 498, 495), (492, 491, 496, 497), (489, 490, 495, 494), (501, 499, 504, 506), (498, 497, 502, 503), (496, 494, 499, 501), (495, 498, 503, 500), (497, 496, 501, 502), (507, 506, 511, 512), (500, 503, 508, 505), (502, 501, 506, 507), (499, 500, 505, 504), (503, 502, 507, 508), (513, 512, 517, 518), (504, 505, 510, 509), (508, 507, 512, 513), (506, 504, 509, 511), (505, 508, 513, 510), (511, 509, 514, 516), (510, 513, 518, 515), (512, 511, 516, 517), (509, 510, 515, 514), (515, 518, 519), (517, 516, 519), (514, 515, 519), (518, 517, 519), (516, 514, 519)])
me_cube.polygons.foreach_set('material_index', [0, 2, 1, 1, 1, 0, 0, 0, 3, 3, 2, 2, 2, 2, 1, 1, 1, 0, 2, 0, 2, 1, 0, 3, 1, 2, 0, 1, 1, 4, 4, 0, 1, 0, 4, 4, 4, 4, 4, 0, 0, 0, 6, 6, 6, 6, 6, 5, 6, 0, 0, 6, 6, 0, 0, 6, 6, 6, 6, 6, 6, 0, 0, 5, 0, 0, 0, 0, 0, 0, 0, 5, 2, 5, 5, 5, 5, 5, 5, 5, 5, 5, 5, 5, 5, 5, 5, 5, 5, 5, 5, 5, 5, 5, 5, 5, 5, 5, 5, 5, 5, 5, 5, 5, 5, 5, 5, 5, 5, 5, 5, 5, 5, 5, 5, 5, 5, 5, 6, 6, 5, 5, 5, 0, 5, 5, 0, 0, 0, 0, 0, 0, 0, 0, 0, 0, 0, 1, 0, 0, 0, 0, 0, 1, 1, 1, 1, 0, 0, 0, 0, 0, 0, 0, 0, 0, 0, 0, 0, 0, 0, 0, 0, 0, 0, 0, 0, 0, 0, 0, 0, 5, 5, 5, 0, 5, 5, 0, 0, 0, 0, 0, 0, 0, 0, 0, 0, 0, 1, 0, 0, 0, 0, 0, 1, 1, 1, 1, 0, 0, 0, 0, 0, 0, 0, 0, 0, 0, 0, 0, 0, 0, 0, 0, 0, 0, 0, 0, 0, 0, 0, 0, 5, 5, 5, 0, 5, 5, 0, 0, 0, 0, 0, 0, 0, 0, 0, 0, 0, 1, 0, 0, 0, 0, 0, 1, 1, 1, 1, 0, 0, 0, 0, 0, 0, 0, 0, 0, 0, 0, 0, 0, 0, 0, 0, 0, 0, 0, 0, 0, 0, 0, 0, 0, 2, 1, 1, 1, 0, 0, 0, 3, 3, 2, 2, 2, 2, 1, 1, 1, 0, 2, 0, 0, 2, 1, 0, 3, 1, 2, 0, 0, 1, 1, 4, 4, 0, 1, 0, 4, 4, 4, 4, 4, 0, 0, 0, 6, 6, 6, 6, 6, 5, 6, 0, 0, 6, 6, 0, 0, 6, 6, 6, 6, 6, 6, 0, 0, 5, 0, 0, 0, 0, 0, 0, 0, 0, 5, 2, 5, 5, 5, 5, 5, 5, 5, 5, 5, 5, 5, 5, 5, 5, 5, 5, 5, 5, 5, 5, 5, 5, 5, 5, 5, 5, 5, 5, 5, 5, 5, 5, 5, 5, 5, 5, 5, 5, 5, 5, 5, 5, 5, 5, 5, 6, 6, 5, 5, 5, 0, 5, 5, 0, 0, 0, 0, 0, 0, 0, 0, 0, 0, 0, 1, 0, 0, 0, 0, 0, 1, 1, 1, 1, 0, 0, 0, 0, 0, 0, 0, 0, 0, 0, 0, 0, 0, 0, 0, 0, 0, 0, 0, 0, 0, 0, 0, 0, 5, 5, 5, 0, 5, 5, 0, 0, 0, 0, 0, 0, 0, 0, 0, 0, 0, 1, 0, 0, 0, 0, 0, 1, 1, 1, 1, 0, 0, 0, 0, 0, 0, 0, 0, 0, 0, 0, 0, 0, 0, 0, 0, 0, 0, 0, 0, 0, 0, 0, 0, 5, 5, 5, 0, 5, 5, 0, 0, 0, 0, 0, 0, 0, 0, 0, 0, 0, 1, 0, 0, 0, 0, 0, 1, 1, 1, 1, 0, 0, 0, 0, 0, 0, 0, 0, 0, 0, 0, 0, 0, 0, 0, 0, 0, 0, 0, 0, 0, 0, 0, 0])
me_cube.materials.append(mat_1)
me_cube.materials.append(mat_2)
me_cube.materials.append(mat_3)
me_cube.materials.append(mat_4)
me_cube.materials.append(mat_5)
me_cube.materials.append(mat_horns)
me_cube.materials.append(mat_6)
me_cube.use_remesh_preserve_volume = False
me_cube.use_remesh_preserve_attributes = False
me_cube.use_mirror_x = True
me_cube.update()
arm_armature = bpy.data.armatures.new('Armature')  # bones are not reproduced

# ---- objects
ob_armature = bpy.data.objects.new('Armature', arm_armature)
ob_beetle = bpy.data.objects.new('Beetle', me_cube)
ob_sun = bpy.data.objects.new('Sun', light_sun)

# ---- transforms, parenting, visibility, modifiers, constraints
ob_armature.location = (0.0, 0.0, 0.0)
ob_armature.display_type = 'WIRE'
ob_armature.show_in_front = True
ob_armature.lineart.crease_threshold = 0.0
ob_beetle.parent = ob_armature
ob_beetle.location = (0.0, 0.0, 0.7947)
ob_beetle.lineart.crease_threshold = 0.0
ob_beetle.use_mesh_mirror_x = True
_vg = ob_beetle.vertex_groups.new(name='Spine1')
for _i, _w in zip([0, 1, 2, 3, 4, 5, 6, 7, 8, 9, 10, 11, 12, 13, 14, 15, 16, 17, 18, 19, 20, 21, 22, 23, 24, 25, 26, 27, 28, 35, 36, 37, 38, 194, 196, 197, 198, 199, 200, 202, 204, 205, 206, 207, 208, 245, 246, 247, 248, 249, 250, 251, 252, 253, 254, 255, 256, 257, 258, 259, 260, 261, 262, 263, 264, 265, 266, 267, 268, 269, 270, 271, 272, 273, 274, 275, 276, 277, 278, 279, 280, 281, 282, 283, 284, 285, 286, 287, 288, 289, 294, 295, 308, 309, 310, 311, 469, 471, 472, 473, 474, 475, 477, 479, 480, 481, 482, 483], [0.7694, 0.7622, 0.9804, 0.9791, 0.9985, 1.002, 0.9769, 0.9773, 0.7956, 0.794, 0.999, 0.9984, 0.9869, 0.3192, 1.018, 0.9919, 1.0, 1.0, 1.0, 0.9998, 1.0, 0.9995, 0.3632, 0.0, 0.0, 0.0, 0.0, 0.0, 0.0, 0.0, 0.0, 0.0, 0.0, 0.0, 0.0, 0.0, 0.0, 0.0, 0.0, 0.0, 0.0, 0.0, 0.0, 0.0, 0.0, 0.7684, 0.7618, 0.9664, 0.9779, 0.9974, 1.002, 0.991, 0.9816, 0.8742, 0.859, 1.0, 1.042, 0.9737, 0.9705, 0.7942, 0.7929, 0.9982, 0.9974, 0.9868, 0.3192, 1.018, 0.9888, 1.0, 1.0, 1.0, 0.9994, 1.0, 1.0, 1.001, 0.9991, 0.3632, 0.2502, 0.2637, 0.0, 0.0, 0.0, 0.0, 0.0, 0.0, 0.0, 0.0, 0.0, 0.0, 0.0, 0.0, 0.0, 0.0, 0.0, 0.0, 0.0, 0.0, 0.0, 0.0, 0.0, 0.0, 0.0, 0.0, 0.0, 0.0, 0.0, 0.0, 0.0, 0.0]): _vg.add([_i], _w, 'REPLACE')
_vg = ob_beetle.vertex_groups.new(name='Spine1.001')
for _i, _w in zip([0, 1, 8, 9, 13, 22, 23, 24, 25, 26, 27, 28, 29, 30, 52, 245, 246, 247, 253, 254, 257, 258, 259, 260, 264, 275, 276, 277, 278, 279, 280, 281, 282, 283, 284, 285, 286, 287, 288, 289, 290, 291, 292, 293, 327], [0.2192, 0.2297, 0.0, 0.0, 0.658, 0.5999, 0.6915, 0.626, 0.6584, 0.5466, 0.8099, 0.6537, 0.1017, 0.08882, 0.0332, 0.2201, 0.2301, 0.0142, 0.1229, 0.1384, 0.0004516, 0.006503, 0.0, 0.0, 0.6582, 0.6002, 0.7391, 0.7286, 0.6917, 0.8819, 0.8751, 0.6262, 0.6584, 0.358, 0.5163, 0.5466, 0.8036, 0.81, 0.6538, 0.841, 0.1017, 0.002779, 0.03957, 0.08883, 0.03321]): _vg.add([_i], _w, 'REPLACE')
_vg = ob_beetle.vertex_groups.new(name='Spine1.002')
for _i, _w in zip([0, 1, 13, 22, 23, 24, 25, 26, 27, 28, 29, 30, 35, 36, 37, 38, 39, 40, 41, 51, 52, 194, 200, 202, 204, 205, 206, 207, 208, 245, 246, 253, 254, 264, 275, 276, 277, 278, 279, 280, 281, 282, 283, 284, 285, 286, 287, 288, 289, 290, 291, 292, 293, 294, 295, 308, 309, 310, 311, 312, 313, 314, 324, 325, 326, 327, 469, 475, 477, 479, 480, 481, 482, 483], [0.0, 0.0, 0.0, 0.0, 0.0, 0.0, 0.2776, 0.4236, 0.0, 0.0, 0.6322, 0.7266, 0.06991, 0.1526, 0.06012, 0.06328, 0.02316, 0.07423, 0.003946, 0.1456, 0.3068, 0.0, 0.0, 0.0, 0.0, 0.0, 0.0, 0.0, 0.0, 0.0, 0.0, 0.0, 0.0, 0.0, 0.0, 0.0, 0.0, 0.0, 0.0, 0.0, 0.0, 0.2776, 0.6062, 0.4722, 0.4236, 0.1709, 0.0, 0.0, 0.1385, 0.6322, 0.7953, 0.8224, 0.7266, 0.1968, 0.05782, 0.06991, 0.1526, 0.06012, 0.06328, 0.02314, 0.07423, 0.003927, 0.3155, 0.07617, 0.1456, 0.3068, 0.0, 0.0, 0.0, 0.0, 0.0, 0.0, 0.0, 0.0]): _vg.add([_i], _w, 'REPLACE')
_vg = ob_beetle.vertex_groups.new(name='Spine1.003')
for _i, _w in zip([25, 29, 30, 31, 32, 33, 34, 35, 36, 37, 38, 39, 40, 41, 42, 43, 44, 45, 46, 47, 48, 49, 50, 51, 52, 53, 54, 55, 56, 57, 58, 59, 60, 61, 62, 63, 64, 65, 66, 67, 68, 69, 70, 71, 72, 73, 74, 75, 76, 77, 78, 79, 80, 81, 82, 83, 84, 85, 86, 87, 88, 89, 90, 91, 282, 283, 290, 291, 292, 293, 294, 295, 296, 297, 298, 299, 300, 301, 302, 303, 304, 305, 306, 307, 308, 309, 310, 311, 312, 313, 314, 315, 316, 317, 318, 319, 320, 321, 322, 323, 324, 325, 326, 327, 328, 329, 330, 331, 332, 333, 334, 335, 336, 337, 338, 339, 340, 341, 342, 343, 344, 345, 346, 347, 348, 349, 350, 351, 352, 353, 354, 355, 356, 357, 358, 359, 360, 361, 362, 363, 364, 365, 366], [0.04136, 0.2632, 0.1819, 0.9663, 0.9671, 0.9842, 0.9673, 0.9186, 0.8258, 0.9316, 0.9262, 0.9539, 0.9132, 0.9647, 0.9828, 0.9875, 0.9744, 0.9695, 0.9748, 0.9951, 1.0, 1.0, 0.9924, 0.8348, 0.6502, 0.9764, 0.964, 0.9637, 0.9749, 1.0, 1.0, 1.0, 1.0, 1.0, 1.0, 1.0, 1.0, 1.0, 1.0, 1.0, 1.0, 1.0, 1.0, 1.0, 1.0, 1.0, 1.0, 1.0, 1.0, 1.0, 1.0, 1.0, 1.0, 1.0, 1.0, 1.0, 1.0, 1.0, 1.0, 1.0, 1.0, 1.0, 1.0, 1.0, 0.04136, 0.01743, 0.2632, 0.1781, 0.1321, 0.1819, 0.7833, 0.9354, 0.9979, 0.9995, 0.9904, 0.99, 1.0, 1.0, 1.0, 1.0, 0.9668, 0.9671, 0.9842, 0.968, 0.9187, 0.8258, 0.9316, 0.9263, 0.954, 0.9132, 0.9648, 0.9829, 0.9875, 0.9744, 0.9695, 0.9748, 0.9951, 1.0, 1.0, 0.9924, 0.6699, 0.9176, 0.8348, 0.6502, 0.9764, 0.964, 0.9637, 0.9749, 1.0, 1.0, 1.0, 1.0, 1.0, 1.0, 1.0, 1.0, 1.0, 1.0, 1.0, 1.0, 1.0, 1.0, 1.0, 1.0, 1.0, 1.0, 1.0, 1.0, 1.0, 1.0, 1.0, 1.0, 1.0, 1.0, 1.0, 1.0, 1.0, 1.0, 1.0, 1.0, 1.0, 1.0, 1.0]): _vg.add([_i], _w, 'REPLACE')
_vg = ob_beetle.vertex_groups.new(name='MidLeg1.L')
for _i, _w in zip([92, 93, 94, 95, 96, 97, 98, 99, 100, 101, 102, 103, 104, 105, 106, 107, 108, 109, 110, 111, 112, 113, 114], [1.0, 0.994, 1.0, 0.9719, 0.9999, 0.9153, 0.9999, 0.9361, 1.0, 0.9728, 0.9998, 0.9997, 0.9985, 0.999, 0.9998, 0.7498, 0.8749, 0.4129, 0.2695, 0.5112, 0.0636, 0.008533, 0.03975]): _vg.add([_i], _w, 'REPLACE')
_vg = ob_beetle.vertex_groups.new(name='MidLeg2.L')
for _i, _w in zip([95, 97, 99, 101, 107, 108, 109, 110, 111, 112, 113, 114, 115, 116, 117, 118, 119, 120, 121, 122, 123, 124, 125, 126, 127, 128, 129, 130, 131, 132, 133, 134, 135, 136, 137, 138, 139, 140, 141], [0.006179, 0.08468, 0.06388, 0.004417, 0.2502, 0.1251, 0.5871, 0.7305, 0.4888, 0.9364, 0.9707, 0.9551, 0.9801, 0.9839, 0.9981, 0.9988, 0.9983, 0.9991, 0.9995, 0.9729, 0.9756, 0.9737, 0.9774, 0.9797, 0.9603, 0.9648, 0.9615, 0.9691, 0.9754, 0.1243, 0.1958, 0.1403, 0.2383, 0.3239, 0.01779, 0.03839, 0.02532, 0.05721, 0.0642]): _vg.add([_i], _w, 'REPLACE')
_vg = ob_beetle.vertex_groups.new(name='MidLeg3.L')
for _i, _w in zip([122, 124, 127, 128, 129, 130, 132, 133, 134, 135, 136, 137, 138, 139, 140, 141, 142], [0.003729, 0.002256, 0.02932, 0.02038, 0.02689, 0.01174, 0.8757, 0.8042, 0.8597, 0.7617, 0.6761, 0.9661, 0.9558, 0.9623, 0.9428, 0.9358, 0.998]): _vg.add([_i], _w, 'REPLACE')
_vg = ob_beetle.vertex_groups.new(name='BackLeg1.L')
for _i, _w in zip([143, 144, 145, 146, 147, 148, 149, 150, 151, 152, 153, 154, 155, 156, 157, 158, 159, 160, 161, 162, 163, 164, 167], [1.0, 0.9304, 1.0, 0.943, 1.0, 0.9615, 1.0, 0.9731, 1.0, 0.9571, 0.9991, 0.9992, 0.9996, 0.9997, 0.9993, 0.5462, 0.3601, 0.2429, 0.4982, 0.4972, 0.05554, 0.01864, 0.003917]): _vg.add([_i], _w, 'REPLACE')
_vg = ob_beetle.vertex_groups.new(name='BackLeg2.L')
for _i, _w in zip([144, 146, 148, 150, 152, 158, 159, 160, 161, 162, 163, 164, 165, 166, 167, 168, 169, 170, 171, 172, 173, 174, 175, 176, 177, 178, 179, 180, 181, 182, 183, 184, 185, 186, 187, 191, 192], [0.06962, 0.05696, 0.02694, 0.003813, 0.03575, 0.4538, 0.6399, 0.7571, 0.5018, 0.5028, 0.9445, 0.9657, 0.9936, 0.9773, 0.973, 0.9988, 0.9989, 0.9991, 0.999, 0.9989, 0.9778, 0.9777, 0.9736, 0.9711, 0.9746, 0.9726, 0.9709, 0.9617, 0.9553, 0.9639, 0.07584, 0.1458, 0.08627, 0.1718, 0.2941, 0.007784, 0.0247]): _vg.add([_i], _w, 'REPLACE')
_vg = ob_beetle.vertex_groups.new(name='BackLeg3.L')
for _i, _w in zip([175, 176, 177, 178, 179, 180, 181, 182, 183, 184, 185, 186, 187, 188, 189, 190, 191, 192, 193], [0.002573, 0.007688, 0.0007046, 0.004814, 0.008206, 0.02658, 0.03945, 0.0222, 0.9242, 0.8542, 0.9137, 0.8282, 0.7059, 0.9866, 0.9793, 0.9849, 0.9711, 0.9626, 0.9988]): _vg.add([_i], _w, 'REPLACE')
_vg = ob_beetle.vertex_groups.new(name='FrontLeg1.L')
for _i, _w in zip([194, 195, 196, 197, 198, 199, 200, 201, 202, 203, 204, 205, 206, 207, 208, 209, 210, 211, 212, 213, 214, 216], [1.0, 0.993, 1.0, 0.9641, 0.9999, 0.9109, 0.9999, 0.9386, 1.0, 0.9769, 0.9998, 0.9996, 0.9983, 0.999, 0.9998, 0.7301, 0.8524, 0.3919, 0.2709, 0.5091, 0.06486, 0.05194]): _vg.add([_i], _w, 'REPLACE')
_vg = ob_beetle.vertex_groups.new(name='FrontLeg2.L')
for _i, _w in zip([197, 199, 201, 209, 210, 211, 212, 213, 214, 215, 216, 217, 218, 219, 220, 221, 222, 223, 224, 225, 226, 227, 228, 229, 230, 231, 232, 233, 234, 235, 236, 237, 238, 239, 240, 241, 242, 243], [0.02173, 0.08906, 0.06139, 0.2699, 0.1476, 0.6081, 0.7291, 0.4909, 0.9351, 0.9787, 0.948, 0.9775, 0.9857, 0.998, 0.9992, 0.9978, 0.9986, 0.9996, 0.9714, 0.9786, 0.9691, 0.9739, 0.9813, 0.9571, 0.9733, 0.9522, 0.9617, 0.98, 0.1332, 0.2046, 0.1486, 0.2448, 0.3244, 0.02652, 0.04775, 0.03432, 0.06183, 0.06847]): _vg.add([_i], _w, 'REPLACE')
_vg = ob_beetle.vertex_groups.new(name='FrontLeg3.L')
for _i, _w in zip([0, 1, 2, 3, 6, 7, 8, 9, 12, 13, 15, 22, 23, 24, 25, 26, 27, 28, 29, 30, 31, 32, 33, 34, 35, 36, 37, 38, 39, 40, 41, 42, 43, 44, 45, 46, 47, 48, 49, 50, 51, 52, 53, 54, 55, 56, 57, 58, 59, 60, 61, 62, 63, 64, 65, 66, 67, 68, 69, 70, 71, 72, 73, 74, 75, 76, 77, 78, 79, 80, 81, 82, 83, 84, 85, 86, 87, 88, 89, 90, 91, 92, 94, 95, 96, 98, 100, 102, 103, 104, 105, 106, 143, 145, 147, 149, 151, 153, 154, 155, 156, 157, 194, 196, 198, 200, 202, 204, 205, 206, 207, 208, 224, 226, 227, 229, 230, 231, 232, 234, 235, 236, 237, 238, 239, 240, 241, 242, 243, 244, 245, 246, 251, 252, 253, 254, 263, 264, 266, 275, 276, 277, 279, 280, 282, 283, 284, 285, 286, 287, 288, 289, 290, 291, 292, 293, 294, 295, 296, 297, 298, 299, 300, 301, 302, 303, 305, 306, 309, 310, 313, 315, 316, 317, 318, 319, 320, 321, 322, 323, 324, 325, 326, 327, 332, 333, 334, 335, 340, 341, 342, 343, 346, 347, 349, 351, 353, 355, 357, 359, 360, 362, 363, 364, 365, 366, 367, 369, 371, 373, 375, 418, 420, 422, 424, 426, 469, 471, 473, 475, 477], [0.0, 0.0, 0.0, 0.0, 0.0, 0.0, 0.0, 0.0, 0.0, 0.0, 0.0, 0.0, 0.0, 0.0, 0.0, 0.0, 0.0, 0.0, 0.0, 0.0, 0.0, 0.0, 0.0, 0.0, 0.0, 0.0, 0.0, 0.0, 0.0, 0.0, 0.0, 0.0, 0.0, 0.0, 0.0, 0.0, 0.0, 0.0, 0.0, 0.0, 0.0, 0.0, 0.0, 0.0, 0.0, 0.0, 0.0, 0.0, 0.0, 0.0, 0.0, 0.0, 0.0, 0.0, 0.0, 0.0, 0.0, 0.0, 0.0, 0.0, 0.0, 0.0, 0.0, 0.0, 0.0, 0.0, 0.0, 0.0, 0.0, 0.0, 0.0, 0.0, 0.0, 0.0, 0.0, 0.0, 0.0, 0.0, 0.0, 0.0, 0.0, 0.0, 0.0, 0.0, 0.0, 0.0, 0.0, 0.0, 0.0, 0.0, 0.0, 0.0, 0.0, 0.0, 0.0, 0.0, 0.0, 0.0, 0.0, 0.0, 0.0, 0.0, 0.0, 0.0, 0.0, 0.0, 0.0, 0.0, 0.0, 0.0, 0.0, 0.0, 0.006701, 0.01143, 0.001902, 0.03566, 0.00334, 0.04548, 0.0265, 0.8668, 0.7954, 0.8514, 0.7552, 0.6755, 0.9617, 0.9511, 0.9578, 0.9382, 0.9315, 0.9973, 0.0, 0.0, 0.0, 0.0, 0.0, 0.0, 0.0, 0.0, 0.0, 0.0, 0.0, 0.0, 0.0, 0.0, 0.0, 0.0, 0.0, 0.0, 0.0, 0.0, 0.0, 0.0, 0.0, 0.0, 0.0, 0.0, 0.0, 0.0, 0.0, 0.0, 0.0, 0.0, 0.0, 0.0, 0.0, 0.0, 0.0, 0.0, 0.0, 0.0, 0.0, 0.0, 0.0, 0.0, 0.0, 0.0, 0.0, 0.0, 0.0, 0.0, 0.0, 0.0, 0.0, 0.0, 0.0, 0.0, 0.0, 0.0, 0.0, 0.0, 0.0, 0.0, 0.0, 0.0, 0.0, 0.0, 0.0, 0.0, 0.0, 0.0, 0.0, 0.0, 0.0, 0.0, 0.0, 0.0, 0.0, 0.0, 0.0, 0.0, 0.0, 0.0, 0.0, 0.0, 0.0, 0.0, 0.0, 0.0, 0.0, 0.0, 0.0]): _vg.add([_i], _w, 'REPLACE')
_vg = ob_beetle.vertex_groups.new(name='MidLeg1.R')
for _i, _w in zip([367, 368, 369, 370, 371, 372, 373, 374, 375, 376, 377, 378, 379, 380, 381, 382, 383, 384, 385, 386, 387, 388, 389], [1.0, 0.994, 1.0, 0.9719, 0.9999, 0.9153, 0.9999, 0.9361, 1.0, 0.9728, 0.9998, 0.9997, 0.9985, 0.999, 0.9998, 0.7498, 0.8749, 0.4129, 0.2695, 0.5112, 0.0636, 0.008533, 0.03975]): _vg.add([_i], _w, 'REPLACE')
_vg = ob_beetle.vertex_groups.new(name='MidLeg2.R')
for _i, _w in zip([370, 372, 374, 376, 382, 383, 384, 385, 386, 387, 388, 389, 390, 391, 392, 393, 394, 395, 396, 397, 398, 399, 400, 401, 402, 403, 404, 405, 406, 407, 408, 409, 410, 411, 412, 413, 414, 415, 416], [0.006179, 0.08468, 0.06388, 0.004417, 0.2502, 0.1251, 0.5871, 0.7305, 0.4888, 0.9364, 0.9707, 0.9551, 0.9801, 0.9839, 0.9981, 0.9988, 0.9983, 0.9991, 0.9995, 0.9729, 0.9756, 0.9737, 0.9774, 0.9797, 0.9603, 0.9648, 0.9615, 0.9691, 0.9754, 0.1243, 0.1958, 0.1403, 0.2383, 0.3239, 0.01779, 0.03839, 0.02532, 0.05721, 0.0642]): _vg.add([_i], _w, 'REPLACE')
_vg = ob_beetle.vertex_groups.new(name='MidLeg3.R')
for _i, _w in zip([397, 399, 402, 403, 404, 405, 407, 408, 409, 410, 411, 412, 413, 414, 415, 416, 417], [0.003729, 0.002256, 0.02932, 0.02038, 0.02689, 0.01174, 0.8757, 0.8042, 0.8597, 0.7617, 0.6761, 0.9661, 0.9558, 0.9623, 0.9428, 0.9358, 0.998]): _vg.add([_i], _w, 'REPLACE')
_vg = ob_beetle.vertex_groups.new(name='BackLeg1.R')
for _i, _w in zip([418, 419, 420, 421, 422, 423, 424, 425, 426, 427, 428, 429, 430, 431, 432, 433, 434, 435, 436, 437, 438, 439, 442], [1.0, 0.9304, 1.0, 0.943, 1.0, 0.9615, 1.0, 0.9731, 1.0, 0.9571, 0.9991, 0.9992, 0.9996, 0.9997, 0.9993, 0.5462, 0.3601, 0.2429, 0.4982, 0.4972, 0.05554, 0.01864, 0.003917]): _vg.add([_i], _w, 'REPLACE')
_vg = ob_beetle.vertex_groups.new(name='BackLeg2.R')
for _i, _w in zip([419, 421, 423, 425, 427, 433, 434, 435, 436, 437, 438, 439, 440, 441, 442, 443, 444, 445, 446, 447, 448, 449, 450, 451, 452, 453, 454, 455, 456, 457, 458, 459, 460, 461, 462, 466, 467], [0.06962, 0.05696, 0.02694, 0.003813, 0.03575, 0.4538, 0.6399, 0.7571, 0.5018, 0.5028, 0.9445, 0.9657, 0.9936, 0.9773, 0.973, 0.9988, 0.9989, 0.9991, 0.999, 0.9989, 0.9778, 0.9777, 0.9736, 0.9711, 0.9746, 0.9726, 0.9709, 0.9617, 0.9553, 0.9639, 0.07584, 0.1458, 0.08627, 0.1718, 0.2941, 0.007784, 0.0247]): _vg.add([_i], _w, 'REPLACE')
_vg = ob_beetle.vertex_groups.new(name='BackLeg3.R')
for _i, _w in zip([450, 451, 452, 453, 454, 455, 456, 457, 458, 459, 460, 461, 462, 463, 464, 465, 466, 467, 468], [0.002573, 0.007688, 0.0007046, 0.004814, 0.008206, 0.02658, 0.03945, 0.0222, 0.9242, 0.8542, 0.9137, 0.8282, 0.7059, 0.9866, 0.9793, 0.9849, 0.9711, 0.9626, 0.9988]): _vg.add([_i], _w, 'REPLACE')
_vg = ob_beetle.vertex_groups.new(name='FrontLeg1.R')
for _i, _w in zip([469, 470, 471, 472, 473, 474, 475, 476, 477, 478, 479, 480, 481, 482, 483, 484, 485, 486, 487, 488, 489, 491], [1.0, 0.993, 1.0, 0.9641, 0.9999, 0.9109, 0.9999, 0.9386, 1.0, 0.9769, 0.9998, 0.9996, 0.9983, 0.999, 0.9998, 0.7301, 0.8524, 0.3919, 0.2709, 0.5091, 0.06486, 0.05194]): _vg.add([_i], _w, 'REPLACE')
_vg = ob_beetle.vertex_groups.new(name='FrontLeg2.R')
for _i, _w in zip([472, 474, 476, 484, 485, 486, 487, 488, 489, 490, 491, 492, 493, 494, 495, 496, 497, 498, 499, 500, 501, 502, 503, 504, 505, 506, 507, 508, 509, 510, 511, 512, 513, 514, 515, 516, 517, 518], [0.02173, 0.08906, 0.06139, 0.2699, 0.1476, 0.6081, 0.7291, 0.4909, 0.9351, 0.9787, 0.948, 0.9775, 0.9857, 0.998, 0.9992, 0.9978, 0.9986, 0.9996, 0.9714, 0.9786, 0.9691, 0.9739, 0.9813, 0.9571, 0.9733, 0.9522, 0.9617, 0.98, 0.1332, 0.2046, 0.1486, 0.2448, 0.3244, 0.02652, 0.04775, 0.03432, 0.06183, 0.06847]): _vg.add([_i], _w, 'REPLACE')
_vg = ob_beetle.vertex_groups.new(name='FrontLeg3.R')
for _i, _w in zip([0, 1, 12, 13, 15, 22, 25, 26, 27, 28, 29, 30, 31, 32, 33, 34, 35, 36, 37, 38, 39, 40, 41, 42, 43, 44, 45, 46, 47, 48, 49, 50, 51, 52, 53, 54, 55, 56, 57, 58, 59, 60, 61, 62, 63, 64, 65, 66, 67, 68, 69, 70, 71, 72, 73, 74, 75, 76, 77, 78, 79, 80, 81, 82, 83, 84, 85, 86, 87, 88, 89, 90, 91, 92, 94, 96, 98, 100, 143, 145, 147, 149, 151, 194, 196, 198, 200, 202, 204, 205, 206, 245, 246, 247, 248, 251, 252, 253, 254, 257, 258, 259, 260, 263, 264, 266, 275, 276, 277, 278, 279, 280, 281, 282, 283, 284, 285, 286, 287, 288, 289, 290, 291, 292, 293, 294, 295, 296, 297, 298, 299, 300, 301, 302, 303, 304, 305, 306, 307, 308, 309, 310, 311, 312, 313, 314, 315, 316, 317, 318, 319, 320, 321, 322, 323, 324, 325, 326, 327, 328, 329, 330, 331, 332, 333, 334, 335, 336, 337, 338, 339, 340, 341, 342, 343, 344, 345, 346, 347, 348, 349, 350, 351, 352, 353, 354, 355, 356, 357, 358, 359, 360, 361, 362, 363, 364, 365, 366, 367, 369, 370, 371, 373, 375, 377, 378, 379, 380, 381, 418, 420, 422, 424, 426, 428, 429, 430, 431, 432, 469, 471, 473, 475, 477, 479, 480, 481, 482, 483, 499, 501, 502, 504, 505, 506, 507, 509, 510, 511, 512, 513, 514, 515, 516, 517, 518, 519], [0.0, 0.0, 0.0, 0.0, 0.0, 0.0, 0.0, 0.0, 0.0, 0.0, 0.0, 0.0, 0.0, 0.0, 0.0, 0.0, 0.0, 0.0, 0.0, 0.0, 0.0, 0.0, 0.0, 0.0, 0.0, 0.0, 0.0, 0.0, 0.0, 0.0, 0.0, 0.0, 0.0, 0.0, 0.0, 0.0, 0.0, 0.0, 0.0, 0.0, 0.0, 0.0, 0.0, 0.0, 0.0, 0.0, 0.0, 0.0, 0.0, 0.0, 0.0, 0.0, 0.0, 0.0, 0.0, 0.0, 0.0, 0.0, 0.0, 0.0, 0.0, 0.0, 0.0, 0.0, 0.0, 0.0, 0.0, 0.0, 0.0, 0.0, 0.0, 0.0, 0.0, 0.0, 0.0, 0.0, 0.0, 0.0, 0.0, 0.0, 0.0, 0.0, 0.0, 0.0, 0.0, 0.0, 0.0, 0.0, 0.0, 0.0, 0.0, 0.0, 0.0, 0.0, 0.0, 0.0, 0.0, 0.0, 0.0, 0.0, 0.0, 0.0, 0.0, 0.0, 0.0, 0.0, 0.0, 0.0, 0.0, 0.0, 0.0, 0.0, 0.0, 0.0, 0.0, 0.0, 0.0, 0.0, 0.0, 0.0, 0.0, 0.0, 0.0, 0.0, 0.0, 0.0, 0.0, 0.0, 0.0, 0.0, 0.0, 0.0, 0.0, 0.0, 0.0, 0.0, 0.0, 0.0, 0.0, 0.0, 0.0, 0.0, 0.0, 0.0, 0.0, 0.0, 0.0, 0.0, 0.0, 0.0, 0.0, 0.0, 0.0, 0.0, 0.0, 0.0, 0.0, 0.0, 0.0, 0.0, 0.0, 0.0, 0.0, 0.0, 0.0, 0.0, 0.0, 0.0, 0.0, 0.0, 0.0, 0.0, 0.0, 0.0, 0.0, 0.0, 0.0, 0.0, 0.0, 0.0, 0.0, 0.0, 0.0, 0.0, 0.0, 0.0, 0.0, 0.0, 0.0, 0.0, 0.0, 0.0, 0.0, 0.0, 0.0, 0.0, 0.0, 0.0, 0.0, 0.0, 0.0, 0.0, 0.0, 0.0, 0.0, 0.0, 0.0, 0.0, 0.0, 0.0, 0.0, 0.0, 0.0, 0.0, 0.0, 0.0, 0.0, 0.0, 0.0, 0.0, 0.0, 0.0, 0.0, 0.0, 0.0, 0.0, 0.0, 0.0, 0.0, 0.006701, 0.01143, 0.001902, 0.03566, 0.00334, 0.04548, 0.0265, 0.8668, 0.7954, 0.8514, 0.7552, 0.6755, 0.9617, 0.9511, 0.9578, 0.9382, 0.9315, 0.9973]): _vg.add([_i], _w, 'REPLACE')
_m = ob_beetle.modifiers.new('Armature', 'ARMATURE')
_m.object = ob_armature
ob_sun.location = (-3.543, 2.177, 2.314)
ob_sun.rotation_euler = (0.5471, 0.2507, -4.343)
ob_sun.lineart.crease_threshold = 0.0

# ---- collection membership
col_collection_1.objects.link(ob_armature)
col_collection_1.objects.link(ob_beetle)
col_collection_2.objects.link(ob_sun)

# ---- scene / render settings (as saved in the file)
scene.frame_start = 230; scene.frame_end = 268; scene.frame_set(36)
scene.render.engine = 'CYCLES'
scene.render.resolution_percentage = 50
scene.render.dither_intensity = 0.0
scene.cycles.use_denoising = False
scene.cycles.samples = 128
scene.cycles.sampling_pattern = 'TABULATED_SOBOL'
scene.cycles.light_sampling_threshold = 0.0
scene.cycles.use_adaptive_sampling = False
scene.cycles.use_light_tree = False
scene.cycles.blur_glossy = 0.0
scene.cycles.sample_clamp_indirect = 0.0
scene.view_settings.view_transform = 'Standard'
bpy.context.view_layer.update()

# ---- added for rendering (the .blend has no active camera): camera
cam_auto = bpy.data.cameras.new('AutoCamera')
cam_auto.lens = 50.0
cam_auto.sensor_width = 36.0
cam_auto.clip_end = 1000.0
ob_auto_camera = bpy.data.objects.new('AutoCamera', cam_auto)
scene.collection.objects.link(ob_auto_camera)
ob_auto_camera.location = (11.7465, -15.2206, 10.3765)
ob_auto_camera.rotation_euler = (1.09748, -7.21219e-08, 0.694738)
scene.camera = ob_auto_camera
bpy.context.view_layer.update()
